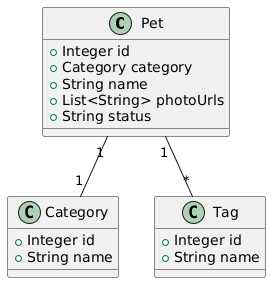

The diagram above was rendered by PlantUML. Its source (embedded in the PNG):
@startuml
class Pet {
  + Integer id
  + Category category
  + String name
  + List<String> photoUrls
  + String status
}

class Category {
  + Integer id
  + String name
}

class Tag {
  + Integer id
  + String name
}

Pet "1" -- "1" Category
Pet "1" -- "*" Tag
@enduml